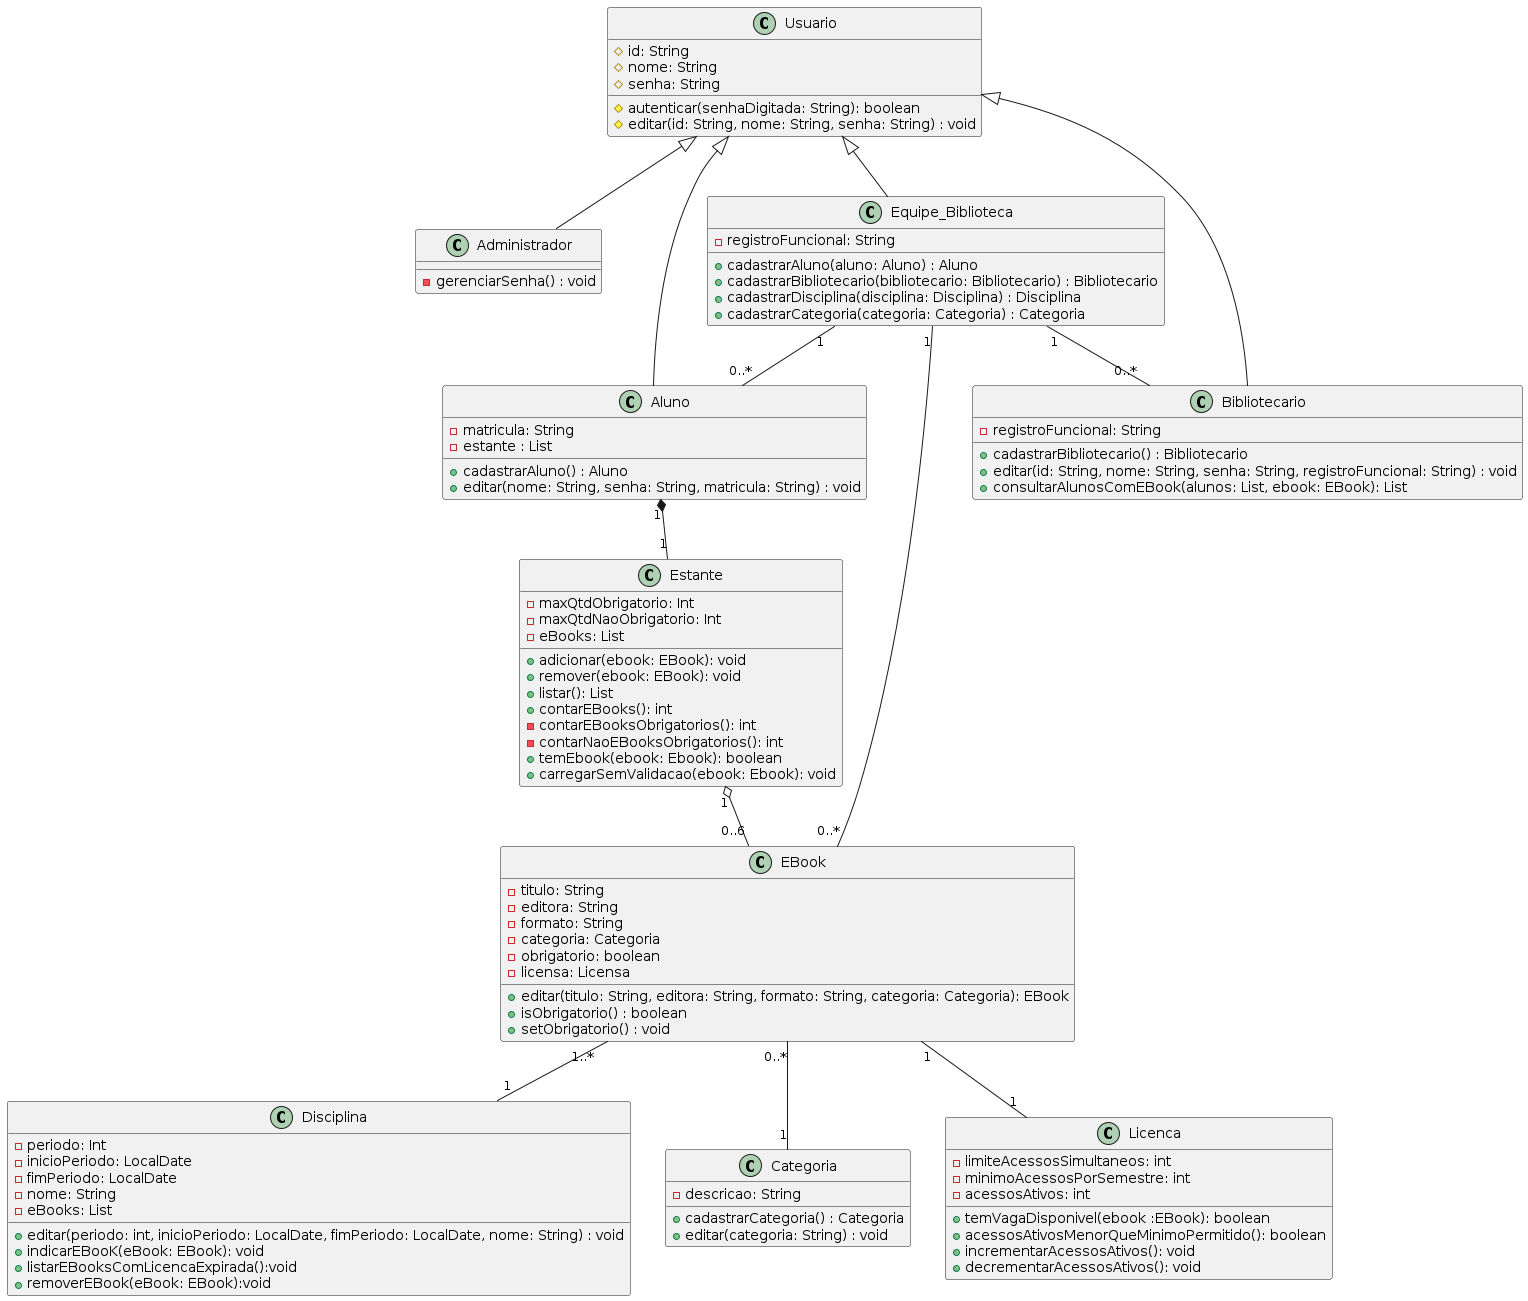

The diagram above was rendered by PlantUML. Its source (embedded in the PNG):
@startuml
class Usuario {
  #id: String
  #nome: String
  #senha: String
  #autenticar(senhaDigitada: String): boolean
  #editar(id: String, nome: String, senha: String) : void
}

class Administrador{
  -gerenciarSenha() : void
}

class Aluno {
  -matricula: String
  -estante : List
  +cadastrarAluno() : Aluno
  +editar(nome: String, senha: String, matricula: String) : void
}

class Bibliotecario {
  -registroFuncional: String
  +cadastrarBibliotecario() : Bibliotecario
  +editar(id: String, nome: String, senha: String, registroFuncional: String) : void
  +consultarAlunosComEBook(alunos: List, ebook: EBook): List
}

class Equipe_Biblioteca{
  -registroFuncional: String
  +cadastrarAluno(aluno: Aluno) : Aluno
  +cadastrarBibliotecario(bibliotecario: Bibliotecario) : Bibliotecario
  +cadastrarDisciplina(disciplina: Disciplina) : Disciplina
  +cadastrarCategoria(categoria: Categoria) : Categoria
}

class Disciplina{
  -periodo: Int
  -inicioPeriodo: LocalDate
  -fimPeriodo: LocalDate
  -nome: String
  -eBooks: List
  +editar(periodo: int, inicioPeriodo: LocalDate, fimPeriodo: LocalDate, nome: String) : void
  +indicarEBooK(eBook: EBook): void
  +listarEBooksComLicencaExpirada():void
  +removerEBook(eBook: EBook):void
}

class Categoria{
  -descricao: String
  +cadastrarCategoria() : Categoria
  +editar(categoria: String) : void
}

class EBook {
  -titulo: String
  -editora: String
  -formato: String
  -categoria: Categoria
  -obrigatorio: boolean
  -licensa: Licensa
  +editar(titulo: String, editora: String, formato: String, categoria: Categoria): EBook
  +isObrigatorio() : boolean
  +setObrigatorio() : void
}

class Licenca {
  -limiteAcessosSimultaneos: int
  -minimoAcessosPorSemestre: int
  -acessosAtivos: int
  +temVagaDisponivel(ebook :EBook): boolean
  +acessosAtivosMenorQueMinimoPermitido(): boolean
  +incrementarAcessosAtivos(): void
  +decrementarAcessosAtivos(): void
}

class Estante {
  -maxQtdObrigatorio: Int
  -maxQtdNaoObrigatorio: Int
  -eBooks: List
  +adicionar(ebook: EBook): void
  +remover(ebook: EBook): void
  +listar(): List
  +contarEBooks(): int
  -contarEBooksObrigatorios(): int
  -contarNaoEBooksObrigatorios(): int
  +temEbook(ebook: Ebook): boolean
  +carregarSemValidacao(ebook: Ebook): void
}

Usuario <|-- Aluno
Usuario <|-- Bibliotecario
Usuario <|-- Equipe_Biblioteca
Usuario <|-- Administrador

Aluno "1" *-- "1" Estante
Estante "1" o-- "0..6" EBook
EBook "1" -- "1" Licenca
EBook "1..*" -- "1" Disciplina
EBook "0..*" -- "1" Categoria
Equipe_Biblioteca "1" -- "0..*" Aluno
Equipe_Biblioteca "1" -- "0..*" Bibliotecario
Equipe_Biblioteca "1" -- "0..*" EBook
@enduml